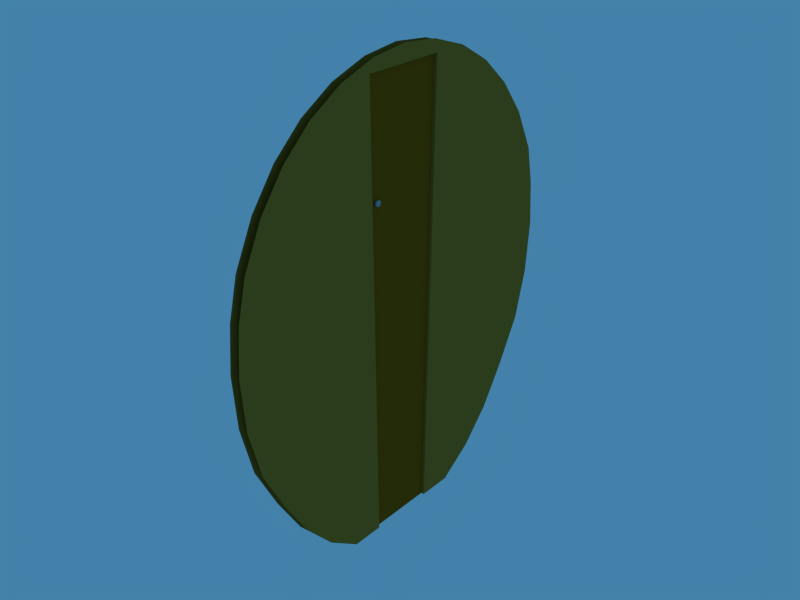 # Source: cockpit-bulkhead.blend  (saved by Blender 2.69.0; exported with 4.5.12 LTS)
import bpy
from mathutils import Matrix  # noqa: F401  (used for matrix-valued properties, if any)

bpy.ops.wm.read_factory_settings(use_empty=True)
scene = bpy.context.scene
scene.name = 'Scene'

# ---- collections
col_collection_1 = bpy.data.collections.new('Collection 1'); scene.collection.children.link(col_collection_1)

# ---- materials (node trees are filled in below, after node groups)
mat_doorknobmat = bpy.data.materials.new('DoorknobMat')
mat_doorknobmat.alpha_threshold = 0.0
mat_doorknobmat.diffuse_color = (0.3889, 0.3889, 0.3889, 1.0)
mat_doorknobmat.specular_color = (0.5, 0.5, 0.5)
mat_doorknobmat.roughness = 0.5
mat_doorknobmat.specular_intensity = 1.562
mat_doorknobmat.line_color = (0.0, 0.0, 0.0, 1.0)
mat_pdoormat = bpy.data.materials.new('PDoorMat')
mat_pdoormat.alpha_threshold = 0.0
mat_pdoormat.diffuse_color = (0.3176, 0.11, 0.0068, 1.0)
mat_pdoormat.specular_color = (0.5, 0.5, 0.5)
mat_pdoormat.roughness = 0.5
mat_pdoormat.specular_intensity = 0.7812
mat_pdoormat.line_color = (0.0, 0.0, 0.0, 1.0)
mat_cockpitbulkheadmat = bpy.data.materials.new('CockpitBulkheadMat')
mat_cockpitbulkheadmat.alpha_threshold = 0.0
mat_cockpitbulkheadmat.diffuse_color = (0.4077, 0.2074, 0.0286, 1.0)
mat_cockpitbulkheadmat.specular_color = (0.25, 0.25, 0.25)
mat_cockpitbulkheadmat.roughness = 0.5
mat_cockpitbulkheadmat.specular_intensity = 0.7812
mat_cockpitbulkheadmat.line_color = (0.0, 0.0, 0.0, 1.0)

# ---- node groups
ng_auto_smooth = bpy.data.node_groups.new('Auto Smooth', 'GeometryNodeTree')
_s = ng_auto_smooth.interface.new_socket(name='Geometry', in_out='OUTPUT', socket_type='NodeSocketGeometry')
_s = ng_auto_smooth.interface.new_socket(name='Geometry', in_out='INPUT', socket_type='NodeSocketGeometry')
_s = ng_auto_smooth.interface.new_socket(name='Angle', in_out='INPUT', socket_type='NodeSocketFloat')
_s.subtype = 'ANGLE'
_s.min_value = 0.0
_s.max_value = 3.142
ng_auto_smooth.is_modifier = True
_N = ng_auto_smooth.nodes; _L = ng_auto_smooth.links
n0 = _N.new('NodeGroupOutput'); n0.name = 'Group Output'; n0.location = (480, -100)
n1 = _N.new('NodeGroupInput'); n1.name = 'Group Input'; n1.location = (-420, -300)
n2 = _N.new('NodeGroupInput'); n2.name = 'Group Input.001'; n2.location = (-60, -100)
n3 = _N.new('GeometryNodeSetShadeSmooth'); n3.name = 'Set Shade Smooth'; n3.location = (120, -100)
n3.domain = 'EDGE'
n4 = _N.new('GeometryNodeSetShadeSmooth'); n4.name = 'Set Shade Smooth.001'; n4.location = (300, -100)
n5 = _N.new('GeometryNodeInputMeshEdgeAngle'); n5.name = 'Edge Angle'; n5.location = (-420, -220)
n6 = _N.new('GeometryNodeInputEdgeSmooth'); n6.name = 'Is Edge Smooth'; n6.location = (-60, -160)
n7 = _N.new('GeometryNodeInputShadeSmooth'); n7.name = 'Is Face Smooth'; n7.location = (-240, -340)
n8 = _N.new('FunctionNodeBooleanMath'); n8.name = 'Boolean Math'; n8.location = (-60, -220)
n9 = _N.new('FunctionNodeCompare'); n9.name = 'Compare'; n9.location = (-240, -180)
n9.operation = 'LESS_EQUAL'
_L.new(n5.outputs[0], n9.inputs[0])
_L.new(n4.outputs[0], n0.inputs[0])
_L.new(n1.outputs[1], n9.inputs[1])
_L.new(n9.outputs[0], n8.inputs[0])
_L.new(n7.outputs[0], n8.inputs[1])
_L.new(n2.outputs[0], n3.inputs[0])
_L.new(n6.outputs[0], n3.inputs[1])
_L.new(n3.outputs[0], n4.inputs[0])
_L.new(n8.outputs[0], n3.inputs[2])
n0.is_active_output = True

# ---- material node trees

# ---- world
world_world = bpy.data.worlds.new('World'); scene.world = world_world
world_world.color = (0.05656, 0.2208, 0.4)
world_world.use_sun_shadow = False
world_world.sun_shadow_jitter_overblur = 0.0
world_world.cycles.sampling_method = 'MANUAL'
world_world.cycles.sample_map_resolution = 256

# ---- meshes
me_mesh_008 = bpy.data.meshes.new('Mesh.008')
me_mesh_008.from_pydata([(-5.254, 1.102, 0.2183), (-5.244, 1.102, 0.2183), (-5.254, 1.099, 0.219), (-5.244, 1.099, 0.219), (-5.254, 1.097, 0.2208), (-5.244, 1.098, 0.2208), (-5.254, 1.097, 0.2233), (-5.244, 1.097, 0.2233), (-5.254, 1.097, 0.2258), (-5.244, 1.098, 0.2258), (-5.254, 1.099, 0.2276), (-5.244, 1.099, 0.2276), (-5.254, 1.102, 0.2283), (-5.244, 1.102, 0.2283), (-5.254, 1.104, 0.2276), (-5.244, 1.104, 0.2276), (-5.254, 1.106, 0.2258), (-5.245, 1.106, 0.2258), (-5.255, 1.107, 0.2233), (-5.245, 1.107, 0.2233), (-5.254, 1.106, 0.2208), (-5.245, 1.106, 0.2208), (-5.254, 1.104, 0.219), (-5.244, 1.104, 0.219), (-5.233, 1.102, 0.2426), (-5.244, 1.103, 0.2426), (-5.233, 1.112, 0.2404), (-5.244, 1.113, 0.2396), (-5.234, 1.119, 0.2333), (-5.244, 1.119, 0.2325), (-5.234, 1.122, 0.2234), (-5.244, 1.121, 0.2234), (-5.234, 1.119, 0.2135), (-5.244, 1.119, 0.2143), (-5.233, 1.112, 0.2065), (-5.244, 1.113, 0.2072), (-5.233, 1.102, 0.2042), (-5.244, 1.103, 0.2042), (-5.233, 1.092, 0.2072), (-5.244, 1.093, 0.2065), (-5.233, 1.086, 0.2143), (-5.244, 1.086, 0.2135), (-5.233, 1.084, 0.2234), (-5.244, 1.083, 0.2234), (-5.233, 1.086, 0.2325), (-5.244, 1.086, 0.2333), (-5.233, 1.092, 0.2396), (-5.244, 1.093, 0.2404), (-5.274, 1.097, 0.2259), (-5.284, 1.097, 0.2262), (-5.274, 1.094, 0.2252), (-5.284, 1.094, 0.2256), (-5.274, 1.092, 0.2234), (-5.284, 1.093, 0.2237), (-5.274, 1.092, 0.2209), (-5.284, 1.092, 0.2213), (-5.274, 1.092, 0.2184), (-5.284, 1.093, 0.2188), (-5.274, 1.094, 0.2166), (-5.284, 1.094, 0.2169), (-5.274, 1.097, 0.2159), (-5.284, 1.097, 0.2163), (-5.274, 1.099, 0.2166), (-5.284, 1.099, 0.2169), (-5.274, 1.101, 0.2184), (-5.284, 1.101, 0.2187), (-5.274, 1.102, 0.2209), (-5.284, 1.102, 0.2212), (-5.274, 1.101, 0.2234), (-5.284, 1.101, 0.2237), (-5.274, 1.099, 0.2252), (-5.284, 1.099, 0.2256), (-5.296, 1.097, 0.2023), (-5.285, 1.098, 0.2019), (-5.295, 1.107, 0.2046), (-5.284, 1.108, 0.205), (-5.295, 1.114, 0.2117), (-5.284, 1.114, 0.2121), (-5.294, 1.117, 0.2215), (-5.284, 1.116, 0.2211), (-5.294, 1.114, 0.2314), (-5.283, 1.114, 0.2302), (-5.294, 1.107, 0.2384), (-5.283, 1.108, 0.2373), (-5.294, 1.097, 0.2407), (-5.283, 1.098, 0.2404), (-5.295, 1.087, 0.2377), (-5.284, 1.088, 0.2381), (-5.295, 1.081, 0.2306), (-5.284, 1.081, 0.231), (-5.295, 1.079, 0.2215), (-5.285, 1.078, 0.2212), (-5.296, 1.081, 0.2124), (-5.285, 1.081, 0.2113), (-5.296, 1.087, 0.2053), (-5.285, 1.088, 0.2042)], [], [(0, 1, 3, 2), (2, 3, 5, 4), (4, 5, 7, 6), (6, 7, 9, 8), (8, 9, 11, 10), (10, 11, 13, 12), (12, 13, 15, 14), (14, 15, 17, 16), (16, 17, 19, 18), (18, 19, 21, 20), (3, 1, 23), (3, 23, 5), (23, 21, 5), (21, 7, 5), (21, 19, 7), (19, 9, 7), (19, 17, 9), (17, 11, 9), (17, 15, 11), (15, 13, 11), (1, 0, 22, 23), (20, 21, 23, 22), (0, 2, 22), (2, 20, 22), (2, 4, 20), (4, 18, 20), (4, 6, 18), (6, 16, 18), (6, 8, 16), (8, 14, 16), (8, 10, 14), (10, 12, 14), (24, 25, 27, 26), (26, 27, 29, 28), (28, 29, 31, 30), (30, 31, 33, 32), (32, 33, 35, 34), (34, 35, 37, 36), (36, 37, 39, 38), (38, 39, 41, 40), (40, 41, 43, 42), (42, 43, 45, 44), (39, 37, 35), (41, 39, 35), (41, 35, 33), (43, 41, 33), (43, 33, 31), (43, 31, 29), (45, 43, 29), (27, 45, 29), (27, 47, 45), (27, 25, 47), (46, 47, 25, 24), (44, 45, 47, 46), (34, 36, 38), (32, 34, 38), (32, 38, 40), (30, 32, 40), (30, 40, 42), (30, 42, 44), (28, 30, 44), (28, 44, 46), (26, 28, 46), (24, 26, 46), (48, 49, 51, 50), (50, 51, 53, 52), (52, 53, 55, 54), (54, 55, 57, 56), (56, 57, 59, 58), (58, 59, 61, 60), (60, 61, 63, 62), (62, 63, 65, 64), (64, 65, 67, 66), (66, 67, 69, 68), (63, 61, 59), (65, 63, 59), (65, 59, 57), (67, 65, 57), (67, 57, 55), (69, 67, 55), (69, 55, 53), (71, 69, 53), (51, 71, 53), (51, 49, 71), (70, 71, 49, 48), (68, 69, 71, 70), (58, 60, 62), (56, 58, 62), (56, 62, 64), (54, 56, 64), (54, 64, 66), (52, 54, 66), (52, 66, 68), (50, 52, 68), (50, 68, 70), (48, 50, 70), (72, 73, 75, 74), (74, 75, 77, 76), (76, 77, 79, 78), (78, 79, 81, 80), (80, 81, 83, 82), (82, 83, 85, 84), (84, 85, 87, 86), (86, 87, 89, 88), (88, 89, 91, 90), (90, 91, 93, 92), (75, 73, 95), (75, 95, 93), (75, 93, 77), (93, 79, 77), (93, 91, 79), (91, 81, 79), (91, 89, 81), (89, 83, 81), (89, 87, 83), (87, 85, 83), (94, 95, 73, 72), (92, 93, 95, 94), (72, 74, 94), (74, 76, 94), (76, 92, 94), (76, 90, 92), (76, 78, 90), (78, 88, 90), (78, 80, 88), (80, 86, 88), (80, 82, 86), (82, 84, 86)])
me_mesh_008.polygons.foreach_set('use_smooth', [True] * 128)
_uv = me_mesh_008.uv_layers.new(name='UVTex')
_uv.uv.foreach_set('vector', [0.2391, 0.7892, 0.3281, 0.7892, 0.3281, 0.8122, 0.2391, 0.8122, 0.6721, 0.8272, 0.7611, 0.8272, 0.7611, 0.8503, 0.6721, 0.8503, 0.6721, 0.8513, 0.7611, 0.8513, 0.7611, 0.8743, 0.6721, 0.8743, 0.000508, 0.8466, 0.08948, 0.8466, 0.08948, 0.8696, 0.000508, 0.8696, 0.524, 0.102, 0.613, 0.102, 0.613, 0.125, 0.524, 0.125, 0.2391, 0.7652, 0.3281, 0.7652, 0.3281, 0.7882, 0.2391, 0.7882, 0.7975, 0.1148, 0.8865, 0.1148, 0.8865, 0.1379, 0.7975, 0.1379, 0.3363, 0.1106, 0.4253, 0.1106, 0.4253, 0.1337, 0.3363, 0.1337, 0.2391, 0.8373, 0.3281, 0.8373, 0.3281, 0.8603, 0.2391, 0.8603, 0.7702, 0.7791, 0.8591, 0.7791, 0.8591, 0.8022, 0.7702, 0.8022, 0.8388, 0.6595, 0.8503, 0.6795, 0.8503, 0.7025, 0.8388, 0.6595, 0.8503, 0.7025, 0.8189, 0.648, 0.8503, 0.7025, 0.8388, 0.7225, 0.8189, 0.648, 0.8388, 0.7225, 0.7958, 0.648, 0.8189, 0.648, 0.8388, 0.7225, 0.8188, 0.734, 0.7958, 0.648, 0.8188, 0.734, 0.7759, 0.6595, 0.7958, 0.648, 0.8188, 0.734, 0.7958, 0.734, 0.7759, 0.6595, 0.7958, 0.734, 0.7644, 0.6795, 0.7759, 0.6595, 0.7958, 0.734, 0.7759, 0.7225, 0.7644, 0.6795, 0.7759, 0.7225, 0.7644, 0.7025, 0.7644, 0.6795, 0.3281, 0.8844, 0.2391, 0.8844, 0.2391, 0.8613, 0.3281, 0.8613, 0.7075, 0.1148, 0.7965, 0.1148, 0.7965, 0.1379, 0.7075, 0.1379, 0.8505, 0.3809, 0.8505, 0.4039, 0.839, 0.3609, 0.8505, 0.4039, 0.819, 0.3494, 0.839, 0.3609, 0.8505, 0.4039, 0.839, 0.4238, 0.819, 0.3494, 0.839, 0.4238, 0.796, 0.3494, 0.819, 0.3494, 0.839, 0.4238, 0.819, 0.4354, 0.796, 0.3494, 0.819, 0.4354, 0.7761, 0.3609, 0.796, 0.3494, 0.819, 0.4354, 0.796, 0.4353, 0.7761, 0.3609, 0.796, 0.4353, 0.7646, 0.3809, 0.7761, 0.3609, 0.796, 0.4353, 0.7761, 0.4238, 0.7646, 0.3809, 0.7761, 0.4238, 0.7646, 0.4039, 0.7646, 0.3809, 0.5247, 0.1293, 0.5227, 0.2264, 0.434, 0.2351, 0.434, 0.138, 0.7635, 0.4364, 0.758, 0.5333, 0.6721, 0.5379, 0.6721, 0.4408, 0.8308, 0.006412, 0.8243, 0.1033, 0.7407, 0.1034, 0.7396, 0.006412, 0.6721, 0.6359, 0.6732, 0.5389, 0.7568, 0.5391, 0.7633, 0.6359, 0.6471, 0.1034, 0.6424, 0.006486, 0.7284, 0.006848, 0.7386, 0.1034, 0.433, 0.09164, 0.3363, 0.1009, 0.3365, 0.0118, 0.433, 0.000508, 0.4328, 0.2238, 0.3363, 0.2351, 0.3363, 0.144, 0.433, 0.1347, 0.6413, 0.3222, 0.5447, 0.3324, 0.5447, 0.2408, 0.6416, 0.2361, 0.8123, 0.2286, 0.7155, 0.2351, 0.7155, 0.1439, 0.8125, 0.145, 0.2001, 0.7573, 0.103, 0.7584, 0.103, 0.6672, 0.1999, 0.6737, 0.3353, 0.461, 0.3313, 0.5521, 0.2826, 0.6268, 0.2918, 0.3805, 0.3353, 0.461, 0.2826, 0.6268, 0.2918, 0.3805, 0.2826, 0.6268, 0.2061, 0.6662, 0.2134, 0.3338, 0.2918, 0.3805, 0.2061, 0.6662, 0.2134, 0.3338, 0.2061, 0.6662, 0.1225, 0.6642, 0.2134, 0.3338, 0.1225, 0.6642, 0.04971, 0.6231, 0.1222, 0.3338, 0.2134, 0.3338, 0.04971, 0.6231, 0.004141, 0.5502, 0.1222, 0.3338, 0.04971, 0.6231, 0.004141, 0.5502, 0.04362, 0.3808, 0.1222, 0.3338, 0.004141, 0.5502, 0.000508, 0.4611, 0.04362, 0.3808, 0.6165, 0.1293, 0.6165, 0.2264, 0.5258, 0.2351, 0.5277, 0.138, 0.7441, 0.3324, 0.6471, 0.3324, 0.6426, 0.2409, 0.7396, 0.2464, 0.6711, 0.4611, 0.6671, 0.5521, 0.6184, 0.6268, 0.6276, 0.3805, 0.6711, 0.4611, 0.6184, 0.6268, 0.6276, 0.3805, 0.6184, 0.6268, 0.5419, 0.6662, 0.5492, 0.3338, 0.6276, 0.3805, 0.5419, 0.6662, 0.5492, 0.3338, 0.5419, 0.6662, 0.4583, 0.6642, 0.5492, 0.3338, 0.4583, 0.6642, 0.3855, 0.6231, 0.458, 0.3338, 0.5492, 0.3338, 0.3855, 0.6231, 0.458, 0.3338, 0.3855, 0.6231, 0.3399, 0.5501, 0.3794, 0.3808, 0.458, 0.3338, 0.3399, 0.5501, 0.3363, 0.461, 0.3794, 0.3808, 0.3399, 0.5501, 0.7065, 0.1379, 0.6175, 0.1379, 0.6175, 0.1148, 0.7065, 0.1148, 0.8511, 0.8503, 0.7621, 0.8503, 0.7621, 0.8272, 0.8511, 0.8272, 0.8592, 0.758, 0.7702, 0.758, 0.7702, 0.735, 0.8592, 0.735, 0.8591, 0.8262, 0.7702, 0.8262, 0.7702, 0.8032, 0.8592, 0.8032, 0.8535, 0.4594, 0.7646, 0.4594, 0.7646, 0.4364, 0.8535, 0.4364, 0.8535, 0.5379, 0.7646, 0.5379, 0.7646, 0.5148, 0.8535, 0.5148, 0.2031, 0.8694, 0.1141, 0.8694, 0.1141, 0.8464, 0.2031, 0.8464, 0.3281, 0.8363, 0.2391, 0.8363, 0.2391, 0.8132, 0.3281, 0.8132, 0.8511, 0.8743, 0.7621, 0.8743, 0.7621, 0.8513, 0.8511, 0.8513, 0.8535, 0.5138, 0.7646, 0.5138, 0.7646, 0.4908, 0.8535, 0.4908, 0.03196, 0.8456, 0.01202, 0.8341, 0.000508, 0.8141, 0.05499, 0.8456, 0.03196, 0.8456, 0.000508, 0.8141, 0.05499, 0.8456, 0.000508, 0.8141, 0.000508, 0.7911, 0.07494, 0.8341, 0.05499, 0.8456, 0.000508, 0.7911, 0.07494, 0.8341, 0.000508, 0.7911, 0.01202, 0.7711, 0.08645, 0.8141, 0.07494, 0.8341, 0.01202, 0.7711, 0.08645, 0.8141, 0.01202, 0.7711, 0.03196, 0.7596, 0.08646, 0.7911, 0.08645, 0.8141, 0.03196, 0.7596, 0.055, 0.7596, 0.08646, 0.7911, 0.03196, 0.7596, 0.055, 0.7596, 0.07494, 0.7711, 0.08646, 0.7911, 0.8535, 0.4834, 0.7646, 0.4834, 0.7646, 0.4604, 0.8535, 0.4604, 0.523, 0.125, 0.434, 0.125, 0.434, 0.102, 0.523, 0.102, 0.1886, 0.771, 0.2001, 0.7909, 0.2001, 0.8139, 0.1686, 0.7594, 0.1886, 0.771, 0.2001, 0.8139, 0.1686, 0.7594, 0.2001, 0.8139, 0.1885, 0.8339, 0.1456, 0.7594, 0.1686, 0.7594, 0.1885, 0.8339, 0.1456, 0.7594, 0.1885, 0.8339, 0.1686, 0.8454, 0.1256, 0.7709, 0.1456, 0.7594, 0.1686, 0.8454, 0.1256, 0.7709, 0.1686, 0.8454, 0.1456, 0.8454, 0.1141, 0.7909, 0.1256, 0.7709, 0.1456, 0.8454, 0.1141, 0.7909, 0.1456, 0.8454, 0.1256, 0.8339, 0.1141, 0.8139, 0.1141, 0.7909, 0.1256, 0.8339, 0.4378, 0.2361, 0.5349, 0.2381, 0.5437, 0.3268, 0.4465, 0.3268, 0.6721, 0.4354, 0.6776, 0.3384, 0.7635, 0.3338, 0.7635, 0.4309, 0.7644, 0.6359, 0.7709, 0.5391, 0.8545, 0.5389, 0.8556, 0.6359, 0.6721, 0.734, 0.6732, 0.6369, 0.7568, 0.6371, 0.7633, 0.734, 0.2438, 0.7641, 0.2391, 0.6672, 0.3251, 0.6675, 0.3353, 0.7641, 0.5252, 0.000508, 0.5345, 0.09719, 0.4453, 0.09701, 0.434, 0.000508, 0.4255, 0.2363, 0.4368, 0.3328, 0.3456, 0.3328, 0.3363, 0.2361, 0.6178, 0.1491, 0.7144, 0.1389, 0.7144, 0.2304, 0.6175, 0.2351, 0.7453, 0.2477, 0.8422, 0.2411, 0.8422, 0.3324, 0.7452, 0.3313, 0.6721, 0.7361, 0.7692, 0.735, 0.7692, 0.8262, 0.6723, 0.8197, 0.3317, 0.1165, 0.3353, 0.2056, 0.2922, 0.2859, 0.3317, 0.1165, 0.2922, 0.2859, 0.2136, 0.3328, 0.3317, 0.1165, 0.2136, 0.3328, 0.2861, 0.04354, 0.2136, 0.3328, 0.2133, 0.00247, 0.2861, 0.04354, 0.2136, 0.3328, 0.1224, 0.3328, 0.2133, 0.00247, 0.1224, 0.3328, 0.1297, 0.000508, 0.2133, 0.00247, 0.1224, 0.3328, 0.044, 0.2862, 0.1297, 0.000508, 0.044, 0.2862, 0.05319, 0.03991, 0.1297, 0.000508, 0.044, 0.2862, 0.000508, 0.2056, 0.05319, 0.03991, 0.000508, 0.2056, 0.004517, 0.1146, 0.05319, 0.03991, 0.5355, 0.006486, 0.6326, 0.006487, 0.6413, 0.09719, 0.5442, 0.0952, 0.000508, 0.6672, 0.09758, 0.6672, 0.102, 0.7586, 0.005024, 0.7531, 0.6711, 0.8723, 0.628, 0.9526, 0.6675, 0.7832, 0.628, 0.9526, 0.5494, 0.9995, 0.6675, 0.7832, 0.5494, 0.9995, 0.6219, 0.7102, 0.6675, 0.7832, 0.5494, 0.9995, 0.5491, 0.6691, 0.6219, 0.7102, 0.5494, 0.9995, 0.4582, 0.9995, 0.5491, 0.6691, 0.4582, 0.9995, 0.4655, 0.6672, 0.5491, 0.6691, 0.4582, 0.9995, 0.3798, 0.9528, 0.4655, 0.6672, 0.3798, 0.9528, 0.389, 0.7065, 0.4655, 0.6672, 0.3798, 0.9528, 0.3363, 0.8723, 0.389, 0.7065, 0.3363, 0.8723, 0.3404, 0.7812, 0.389, 0.7065])
me_mesh_008.materials.append(mat_doorknobmat)
me_mesh_008.use_remesh_preserve_volume = False
me_mesh_008.use_remesh_preserve_attributes = False
me_mesh_008.use_mirror_vertex_groups = False
me_mesh_008.update()
me_mesh_007 = bpy.data.meshes.new('Mesh.007')
me_mesh_007.from_pydata([(-5.265, -1.138, 0.2331), (-5.249, 1.844, 0.2889), (-5.265, -1.138, -0.2237), (-5.249, 1.844, -0.2795), (-5.286, -1.143, 0.2321), (-5.27, 1.843, 0.2879), (-5.286, -1.143, -0.2247), (-5.27, 1.843, -0.2805), (-5.278, -0.02838, -0.2509), (-5.258, -0.0254, 0.2593), (-5.258, -0.0254, -0.2499), (-5.278, -0.02838, 0.2583)], [], [(8, 7, 3, 10), (9, 1, 5, 11), (7, 5, 1, 3), (9, 0, 2, 10), (8, 6, 4, 11), (0, 4, 6, 2), (6, 8, 10, 2), (0, 9, 11, 4), (1, 9, 10, 3), (7, 8, 11, 5)])
_uv = me_mesh_007.uv_layers.new(name='UVTex')
_uv.uv.foreach_set('vector', [0.6876, 0.3286, 0.6967, 0.6449, 0.7274, 0.6484, 0.7363, 0.332, 0.6636, 0.3308, 0.6759, 0.6475, 0.7754, 0.645, 0.7835, 0.3292, 0.8987, 0.01988, 0.7869, 0.02066, 0.6761, 0.01598, 0.9401, 0.01591, 0.7641, 0.9666, 0.7624, 0.6845, 0.9141, 0.6845, 0.9143, 0.9666, 0.6122, 0.9659, 0.6123, 0.6841, 0.7621, 0.6847, 0.7628, 0.9665, 0.6515, 0.02723, 0.8033, 0.0205, 0.8433, 0.01947, 0.9207, 0.02723, 0.6786, 0.01231, 0.6876, 0.3286, 0.7363, 0.332, 0.7453, 0.01557, 0.6513, 0.01407, 0.6636, 0.3308, 0.7835, 0.3292, 0.7917, 0.01333, 0.27, 0.9921, 0.2671, 0.009669, 0.5337, 0.009599, 0.5341, 0.992, 0.000111, 0.9886, 0.000384, 0.00951, 0.2677, 0.01128, 0.2688, 0.9902])
me_mesh_007.materials.append(mat_pdoormat)
me_mesh_007.use_remesh_preserve_volume = False
me_mesh_007.use_remesh_preserve_attributes = False
me_mesh_007.use_mirror_vertex_groups = False
me_mesh_007.update()
me_mesh_006 = bpy.data.meshes.new('Mesh.006')
me_mesh_006.from_pydata([(-5.244, -1.137, 0.4529), (-5.244, -1.137, -0.454), (-5.239, -0.7644, 0.8761), (-5.239, -0.7644, -0.8772), (-5.242, -0.9789, 0.6802), (-5.242, -0.9789, -0.6813), (-5.237, -0.4952, 1.046), (-5.237, -0.4952, -1.047), (-5.234, -0.1891, 1.207), (-5.234, -0.1891, -1.209), (-5.232, 0.1392, 1.294), (-5.232, 0.1392, -1.295), (-5.23, 0.484, 1.323), (-5.23, 0.484, -1.324), (-5.228, 1.846, 0.5087), (-5.228, 1.846, -0.5098), (-5.228, 1.711, 0.7403), (-5.228, 1.711, -0.7414), (-5.228, 1.929, 0.2544), (-5.228, 1.929, -0.2555), (-5.229, 0.7749, 1.301), (-5.229, 0.7749, -1.302), (-5.224, 1.037, 1.243), (-5.224, 1.037, -1.244), (-5.225, 1.307, 1.112), (-5.225, 1.307, -1.113), (-5.227, 1.531, 0.942), (-5.227, 1.531, -0.9431), (-5.228, 1.956, -0.004464), (-5.228, 1.956, 0.003355), (-5.244, -1.137, 0.2346), (-5.228, 1.846, 0.2904), (-5.244, -1.137, -0.2222), (-5.228, 1.846, -0.278), (-5.31, -1.142, 0.4519), (-5.31, -1.142, -0.455), (-5.305, -0.7692, 0.8751), (-5.305, -0.7692, -0.8782), (-5.307, -0.9838, 0.6792), (-5.307, -0.9838, -0.6823), (-5.303, -0.5001, 1.045), (-5.303, -0.5001, -1.048), (-5.3, -0.194, 1.206), (-5.3, -0.194, -1.209), (-5.298, 0.1344, 1.293), (-5.298, 0.1344, -1.296), (-5.296, 0.4791, 1.322), (-5.296, 0.4791, -1.325), (-5.294, 1.841, 0.5077), (-5.294, 1.841, -0.5108), (-5.294, 1.706, 0.7393), (-5.294, 1.706, -0.7424), (-5.294, 1.924, 0.2534), (-5.294, 1.924, -0.2565), (-5.295, 0.77, 1.3), (-5.295, 0.77, -1.303), (-5.29, 1.032, 1.242), (-5.29, 1.032, -1.245), (-5.291, 1.302, 1.111), (-5.291, 1.302, -1.114), (-5.293, 1.526, 0.941), (-5.293, 1.526, -0.9441), (-5.294, 1.951, -0.00545), (-5.294, 1.951, 0.002369), (-5.31, -1.142, 0.2336), (-5.294, 1.841, 0.2894), (-5.31, -1.142, -0.2232), (-5.294, 1.841, -0.2789)], [], [(66, 32, 33, 67), (11, 13, 21), (11, 21, 23), (9, 11, 23), (9, 23, 25), (7, 9, 25), (7, 25, 27), (3, 7, 27), (17, 3, 27), (17, 5, 3), (17, 15, 5), (15, 1, 5), (15, 19, 33), (15, 33, 1), (33, 32, 1), (19, 31, 33), (19, 28, 31), (28, 29, 31), (29, 18, 31), (0, 30, 31), (18, 14, 31), (14, 0, 31), (4, 0, 14), (14, 16, 4), (16, 2, 4), (16, 26, 2), (26, 6, 2), (26, 24, 6), (24, 8, 6), (24, 22, 8), (22, 10, 8), (22, 20, 10), (20, 12, 10), (30, 64, 65, 31), (67, 33, 31, 65), (55, 47, 45), (57, 55, 45), (57, 45, 43), (59, 57, 43), (59, 43, 41), (61, 59, 41), (61, 41, 37), (51, 61, 37), (51, 37, 39), (49, 51, 39), (49, 39, 35), (49, 35, 67), (49, 67, 53), (35, 66, 67), (67, 65, 53), (65, 62, 53), (65, 63, 62), (65, 52, 63), (65, 64, 34), (65, 48, 52), (65, 34, 48), (34, 38, 48), (38, 50, 48), (38, 36, 50), (36, 60, 50), (36, 40, 60), (40, 58, 60), (40, 42, 58), (42, 56, 58), (42, 44, 56), (44, 54, 56), (44, 46, 54)])
_uv = me_mesh_006.uv_layers.new(name='UVTex')
_uv.uv.foreach_set('vector', [0.947, 0.01015, 0.9581, 0.01104, 0.9576, 0.5157, 0.9465, 0.5148, 0.9211, 0.2256, 0.9261, 0.2839, 0.9226, 0.3331, 0.9211, 0.2256, 0.9226, 0.3331, 0.9128, 0.3775, 0.9062, 0.1701, 0.9211, 0.2256, 0.9128, 0.3775, 0.9062, 0.1701, 0.9128, 0.3775, 0.8908, 0.4233, 0.8788, 0.1184, 0.9062, 0.1701, 0.8908, 0.4233, 0.8788, 0.1184, 0.8908, 0.4233, 0.8622, 0.4611, 0.8499, 0.07292, 0.8788, 0.1184, 0.8622, 0.4611, 0.8282, 0.4917, 0.8499, 0.07292, 0.8622, 0.4611, 0.8282, 0.4917, 0.8166, 0.03671, 0.8499, 0.07292, 0.8282, 0.4917, 0.7891, 0.5147, 0.8166, 0.03671, 0.7891, 0.5147, 0.7781, 0.01015, 0.8166, 0.03671, 0.7891, 0.5147, 0.7461, 0.5288, 0.7499, 0.5148, 0.7891, 0.5147, 0.7499, 0.5148, 0.7781, 0.01015, 0.7499, 0.5148, 0.7389, 0.01027, 0.7781, 0.01015, 0.7461, 0.5288, 0.6537, 0.5151, 0.7499, 0.5148, 0.7461, 0.5288, 0.7036, 0.5337, 0.6537, 0.5151, 0.7036, 0.5337, 0.7023, 0.5337, 0.6537, 0.5151, 0.7023, 0.5337, 0.6598, 0.5291, 0.6537, 0.5151, 0.6247, 0.01062, 0.6616, 0.01051, 0.6537, 0.5151, 0.6598, 0.5291, 0.6168, 0.5152, 0.6537, 0.5151, 0.6168, 0.5152, 0.6247, 0.01062, 0.6537, 0.5151, 0.5863, 0.03742, 0.6247, 0.01062, 0.6168, 0.5152, 0.6168, 0.5152, 0.5775, 0.4925, 0.5863, 0.03742, 0.5775, 0.4925, 0.5533, 0.07383, 0.5863, 0.03742, 0.5775, 0.4925, 0.5433, 0.4621, 0.5533, 0.07383, 0.5433, 0.4621, 0.5247, 0.1194, 0.5533, 0.07383, 0.5433, 0.4621, 0.5145, 0.4244, 0.5247, 0.1194, 0.5145, 0.4244, 0.4975, 0.1713, 0.5247, 0.1194, 0.5145, 0.4244, 0.4922, 0.3788, 0.4975, 0.1713, 0.4922, 0.3788, 0.483, 0.2269, 0.4975, 0.1713, 0.4922, 0.3788, 0.4822, 0.3345, 0.483, 0.2269, 0.4822, 0.3345, 0.4783, 0.2853, 0.483, 0.2269, 0.9898, 0.5148, 0.9787, 0.5157, 0.9784, 0.01104, 0.9896, 0.01015, 0.4897, 0.6503, 0.4786, 0.6501, 0.4783, 0.554, 0.4894, 0.5541, 0.01371, 0.3331, 0.01015, 0.2839, 0.01523, 0.2256, 0.02348, 0.3775, 0.01371, 0.3331, 0.01523, 0.2256, 0.02348, 0.3775, 0.01523, 0.2256, 0.03006, 0.1701, 0.04546, 0.4233, 0.02348, 0.3775, 0.03006, 0.1701, 0.04546, 0.4233, 0.03006, 0.1701, 0.05754, 0.1184, 0.07406, 0.4611, 0.04546, 0.4233, 0.05754, 0.1184, 0.07406, 0.4611, 0.05754, 0.1184, 0.08642, 0.07292, 0.1081, 0.4917, 0.07406, 0.4611, 0.08642, 0.07292, 0.1081, 0.4917, 0.08642, 0.07292, 0.1197, 0.03672, 0.1472, 0.5147, 0.1081, 0.4917, 0.1197, 0.03672, 0.1472, 0.5147, 0.1197, 0.03672, 0.1582, 0.01015, 0.1472, 0.5147, 0.1582, 0.01015, 0.1864, 0.5148, 0.1472, 0.5147, 0.1864, 0.5148, 0.1902, 0.5288, 0.1582, 0.01015, 0.1974, 0.01027, 0.1864, 0.5148, 0.1864, 0.5148, 0.2826, 0.5151, 0.1902, 0.5288, 0.2826, 0.5151, 0.2326, 0.5337, 0.1902, 0.5288, 0.2826, 0.5151, 0.234, 0.5337, 0.2326, 0.5337, 0.2826, 0.5151, 0.2765, 0.5291, 0.234, 0.5337, 0.2826, 0.5151, 0.2747, 0.01051, 0.3116, 0.01062, 0.2826, 0.5151, 0.3195, 0.5152, 0.2765, 0.5291, 0.2826, 0.5151, 0.3116, 0.01062, 0.3195, 0.5152, 0.3116, 0.01062, 0.35, 0.03742, 0.3195, 0.5152, 0.35, 0.03742, 0.3588, 0.4925, 0.3195, 0.5152, 0.35, 0.03742, 0.383, 0.07383, 0.3588, 0.4925, 0.383, 0.07383, 0.393, 0.4621, 0.3588, 0.4925, 0.383, 0.07383, 0.4116, 0.1194, 0.393, 0.4621, 0.4116, 0.1194, 0.4218, 0.4244, 0.393, 0.4621, 0.4116, 0.1194, 0.4388, 0.1713, 0.4218, 0.4244, 0.4388, 0.1713, 0.4441, 0.3788, 0.4218, 0.4244, 0.4388, 0.1713, 0.4533, 0.2269, 0.4441, 0.3788, 0.4533, 0.2269, 0.4541, 0.3345, 0.4441, 0.3788, 0.4533, 0.2269, 0.458, 0.2853, 0.4541, 0.3345])
me_mesh_006.materials.append(mat_cockpitbulkheadmat)
me_mesh_006.use_remesh_preserve_volume = False
me_mesh_006.use_remesh_preserve_attributes = False
me_mesh_006.use_mirror_vertex_groups = False
me_mesh_006.update()

# ---- objects
ob_doorknob = bpy.data.objects.new('Doorknob', me_mesh_008)
ob_cockpitdoor = bpy.data.objects.new('CockpitDoor', me_mesh_007)
ob_cockpitbulkhead = bpy.data.objects.new('CockpitBulkhead', me_mesh_006)

# ---- transforms, parenting, visibility, modifiers, constraints
ob_doorknob.location = (0.0, 0.0, 0.0)
ob_doorknob.rotation_euler = (1.571, 0.0, 0.0)
ob_doorknob.lock_rotations_4d = False
ob_doorknob.empty_display_type = 'ARROWS'
ob_doorknob.lineart.crease_threshold = 0.0
_m = ob_doorknob.modifiers.new('Auto Smooth', 'NODES')
_m.node_group = ng_auto_smooth
_gi = [s.identifier for s in ng_auto_smooth.interface.items_tree if s.item_type == 'SOCKET' and s.in_out == 'INPUT']
_m[_gi[1]] = 0.5236  # Angle
ob_cockpitdoor.location = (0.0, 0.0, 0.0)
ob_cockpitdoor.rotation_euler = (1.571, 0.0, 0.0)
ob_cockpitdoor.lock_rotations_4d = False
ob_cockpitdoor.empty_display_type = 'ARROWS'
ob_cockpitdoor.lineart.crease_threshold = 0.0
_m = ob_cockpitdoor.modifiers.new('Auto Smooth', 'NODES')
_m.node_group = ng_auto_smooth
_gi = [s.identifier for s in ng_auto_smooth.interface.items_tree if s.item_type == 'SOCKET' and s.in_out == 'INPUT']
_m[_gi[1]] = 0.5236  # Angle
ob_cockpitbulkhead.location = (0.0, 0.0, 0.0)
ob_cockpitbulkhead.rotation_euler = (1.571, 0.0, 0.0)
ob_cockpitbulkhead.lock_rotations_4d = False
ob_cockpitbulkhead.empty_display_type = 'ARROWS'
ob_cockpitbulkhead.lineart.crease_threshold = 0.0
_m = ob_cockpitbulkhead.modifiers.new('Auto Smooth', 'NODES')
_m.node_group = ng_auto_smooth
_gi = [s.identifier for s in ng_auto_smooth.interface.items_tree if s.item_type == 'SOCKET' and s.in_out == 'INPUT']
_m[_gi[1]] = 0.5236  # Angle

# ---- collection membership
col_collection_1.objects.link(ob_doorknob)
col_collection_1.objects.link(ob_cockpitdoor)
col_collection_1.objects.link(ob_cockpitbulkhead)

# ---- scene / render settings (as saved in the file)
scene.frame_start = 1; scene.frame_end = 250; scene.frame_set(1)
scene.render.engine = 'BLENDER_EEVEE_NEXT'
scene.render.image_settings.file_format = 'JPEG'
scene.render.image_settings.color_mode = 'RGB'
scene.render.image_settings.compression = 90
scene.render.resolution_x = 800
scene.render.resolution_y = 600
scene.render.pixel_aspect_x = 100.0
scene.render.pixel_aspect_y = 100.0
scene.render.fps = 25
scene.render.dither_intensity = 0.0
scene.render.use_compositing = False
scene.render.use_sequencer = False
scene.render.bake_margin = 2
scene.render.bake_bias = 0.0
scene.render.use_stamp_time = False
scene.render.use_stamp_date = False
scene.render.use_stamp_frame = False
scene.render.use_stamp_camera = False
scene.render.use_stamp_scene = False
scene.render.use_stamp_filename = False
scene.render.use_stamp_render_time = False
scene.render.stamp_font_size = 0
scene.cycles.use_denoising = False
scene.cycles.samples = 10
scene.cycles.sampling_pattern = 'TABULATED_SOBOL'
scene.cycles.light_sampling_threshold = 0.0
scene.cycles.use_adaptive_sampling = False
scene.cycles.use_light_tree = False
scene.cycles.blur_glossy = 0.0
scene.cycles.volume_bounces = 1
scene.cycles.pixel_filter_type = 'GAUSSIAN'
scene.cycles.sample_clamp_indirect = 0.0
scene.view_settings.view_transform = 'Standard'
bpy.context.view_layer.update()

# ---- added for rendering (the .blend has no active camera): camera
cam_auto = bpy.data.cameras.new('AutoCamera')
cam_auto.lens = 50.0
cam_auto.sensor_width = 36.0
cam_auto.clip_end = 1000.0
ob_auto_camera = bpy.data.objects.new('AutoCamera', cam_auto)
scene.collection.objects.link(ob_auto_camera)
ob_auto_camera.location = (-1.49431, -4.52606, 3.42477)
ob_auto_camera.rotation_euler = (1.09748, -7.21219e-08, 0.694738)
scene.camera = ob_auto_camera
bpy.context.view_layer.update()
